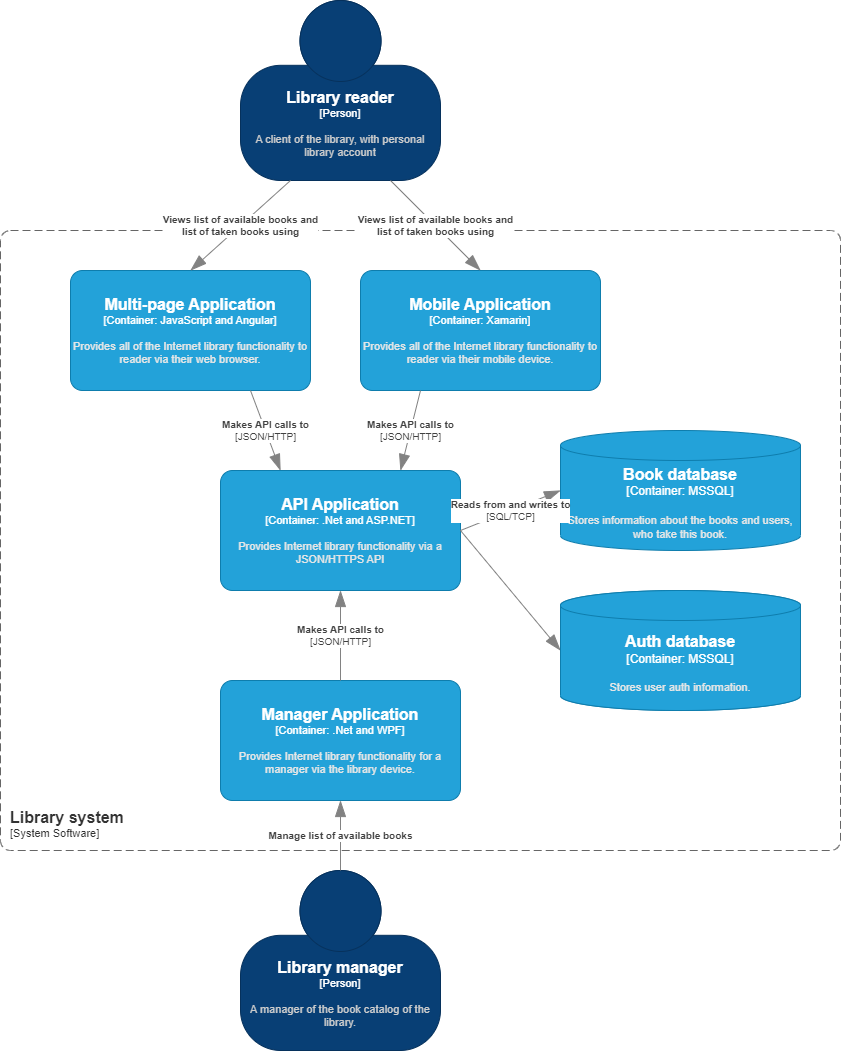

The diagram above was exported from draw.io. Its source (the exported page's mxGraphModel, read from the mxfile embedded in the PNG):
<mxGraphModel dx="1036" dy="606" grid="1" gridSize="10" guides="1" tooltips="1" connect="1" arrows="1" fold="1" page="1" pageScale="1" pageWidth="827" pageHeight="1169" math="0" shadow="0">
  <root>
    <mxCell id="0" />
    <mxCell id="1" parent="0" />
    <object placeholders="1" c4Name="Library reader" c4Type="Person" c4Description="A client of the library, with personal library account" label="&lt;font style=&quot;font-size: 16px&quot;&gt;&lt;b&gt;%c4Name%&lt;/b&gt;&lt;/font&gt;&lt;div&gt;[%c4Type%]&lt;/div&gt;&lt;br&gt;&lt;div&gt;&lt;font style=&quot;font-size: 11px&quot;&gt;&lt;font color=&quot;#cccccc&quot;&gt;%c4Description%&lt;/font&gt;&lt;/div&gt;" id="ZjPg5ix6O-cAVvD5PAhX-2">
      <mxCell style="html=1;fontSize=11;dashed=0;whiteSpace=wrap;fillColor=#083F75;strokeColor=#06315C;fontColor=#ffffff;shape=mxgraph.c4.person2;align=center;metaEdit=1;points=[[0.5,0,0],[1,0.5,0],[1,0.75,0],[0.75,1,0],[0.5,1,0],[0.25,1,0],[0,0.75,0],[0,0.5,0]];resizable=0;" parent="1" vertex="1">
        <mxGeometry x="720" y="50" width="200" height="180" as="geometry" />
      </mxCell>
    </object>
    <object placeholders="1" c4Name="Library manager" c4Type="Person" c4Description="A manager of the book catalog of the library." label="&lt;font style=&quot;font-size: 16px&quot;&gt;&lt;b&gt;%c4Name%&lt;/b&gt;&lt;/font&gt;&lt;div&gt;[%c4Type%]&lt;/div&gt;&lt;br&gt;&lt;div&gt;&lt;font style=&quot;font-size: 11px&quot;&gt;&lt;font color=&quot;#cccccc&quot;&gt;%c4Description%&lt;/font&gt;&lt;/div&gt;" id="ZjPg5ix6O-cAVvD5PAhX-3">
      <mxCell style="html=1;fontSize=11;dashed=0;whiteSpace=wrap;fillColor=#083F75;strokeColor=#06315C;fontColor=#ffffff;shape=mxgraph.c4.person2;align=center;metaEdit=1;points=[[0.5,0,0],[1,0.5,0],[1,0.75,0],[0.75,1,0],[0.5,1,0],[0.25,1,0],[0,0.75,0],[0,0.5,0]];resizable=0;" parent="1" vertex="1">
        <mxGeometry x="720" y="920" width="200" height="180" as="geometry" />
      </mxCell>
    </object>
    <object placeholders="1" c4Name="Library system" c4Type="SystemScopeBoundary" c4Application="System Software" label="&lt;font style=&quot;font-size: 16px&quot;&gt;&lt;b&gt;&lt;div style=&quot;text-align: left&quot;&gt;%c4Name%&lt;/div&gt;&lt;/b&gt;&lt;/font&gt;&lt;div style=&quot;text-align: left&quot;&gt;[%c4Application%]&lt;/div&gt;" id="ZjPg5ix6O-cAVvD5PAhX-4">
      <mxCell style="rounded=1;fontSize=11;whiteSpace=wrap;html=1;dashed=1;arcSize=20;fillColor=none;strokeColor=#666666;fontColor=#333333;labelBackgroundColor=none;align=left;verticalAlign=bottom;labelBorderColor=none;spacingTop=0;spacing=10;dashPattern=8 4;metaEdit=1;rotatable=0;perimeter=rectanglePerimeter;noLabel=0;labelPadding=0;allowArrows=0;connectable=0;expand=0;recursiveResize=0;editable=1;pointerEvents=0;absoluteArcSize=1;points=[[0.25,0,0],[0.5,0,0],[0.75,0,0],[1,0.25,0],[1,0.5,0],[1,0.75,0],[0.75,1,0],[0.5,1,0],[0.25,1,0],[0,0.75,0],[0,0.5,0],[0,0.25,0]];" parent="1" vertex="1">
        <mxGeometry x="480" y="280" width="840" height="620" as="geometry" />
      </mxCell>
    </object>
    <object placeholders="1" c4Name="Multi-page Application" c4Type="Container" c4Technology="JavaScript and Angular" c4Description="Provides all of the Internet library functionality to reader via their web browser." label="&lt;font style=&quot;font-size: 16px&quot;&gt;&lt;b&gt;%c4Name%&lt;/b&gt;&lt;/font&gt;&lt;div&gt;[%c4Type%: %c4Technology%]&lt;/div&gt;&lt;br&gt;&lt;div&gt;&lt;font style=&quot;font-size: 11px&quot;&gt;&lt;font color=&quot;#E6E6E6&quot;&gt;%c4Description%&lt;/font&gt;&lt;/div&gt;" id="ZjPg5ix6O-cAVvD5PAhX-6">
      <mxCell style="rounded=1;whiteSpace=wrap;html=1;fontSize=11;labelBackgroundColor=none;fillColor=#23A2D9;fontColor=#ffffff;align=center;arcSize=10;strokeColor=#0E7DAD;metaEdit=1;resizable=0;points=[[0.25,0,0],[0.5,0,0],[0.75,0,0],[1,0.25,0],[1,0.5,0],[1,0.75,0],[0.75,1,0],[0.5,1,0],[0.25,1,0],[0,0.75,0],[0,0.5,0],[0,0.25,0]];" parent="1" vertex="1">
        <mxGeometry x="550" y="320" width="240" height="120" as="geometry" />
      </mxCell>
    </object>
    <object placeholders="1" c4Name="Mobile Application" c4Type="Container" c4Technology="Xamarin" c4Description="Provides all of the Internet library functionality to reader via their mobile device." label="&lt;font style=&quot;font-size: 16px&quot;&gt;&lt;b&gt;%c4Name%&lt;/b&gt;&lt;/font&gt;&lt;div&gt;[%c4Type%: %c4Technology%]&lt;/div&gt;&lt;br&gt;&lt;div&gt;&lt;font style=&quot;font-size: 11px&quot;&gt;&lt;font color=&quot;#E6E6E6&quot;&gt;%c4Description%&lt;/font&gt;&lt;/div&gt;" id="ZjPg5ix6O-cAVvD5PAhX-7">
      <mxCell style="rounded=1;whiteSpace=wrap;html=1;fontSize=11;labelBackgroundColor=none;fillColor=#23A2D9;fontColor=#ffffff;align=center;arcSize=10;strokeColor=#0E7DAD;metaEdit=1;resizable=0;points=[[0.25,0,0],[0.5,0,0],[0.75,0,0],[1,0.25,0],[1,0.5,0],[1,0.75,0],[0.75,1,0],[0.5,1,0],[0.25,1,0],[0,0.75,0],[0,0.5,0],[0,0.25,0]];" parent="1" vertex="1">
        <mxGeometry x="840" y="320" width="240" height="120" as="geometry" />
      </mxCell>
    </object>
    <object placeholders="1" c4Name="API Application" c4Type="Container" c4Technology=".Net and ASP.NET" c4Description="Provides Internet library functionality via a JSON/HTTPS API" label="&lt;font style=&quot;font-size: 16px&quot;&gt;&lt;b&gt;%c4Name%&lt;/b&gt;&lt;/font&gt;&lt;div&gt;[%c4Type%: %c4Technology%]&lt;/div&gt;&lt;br&gt;&lt;div&gt;&lt;font style=&quot;font-size: 11px&quot;&gt;&lt;font color=&quot;#E6E6E6&quot;&gt;%c4Description%&lt;/font&gt;&lt;/div&gt;" id="ZjPg5ix6O-cAVvD5PAhX-8">
      <mxCell style="rounded=1;whiteSpace=wrap;html=1;fontSize=11;labelBackgroundColor=none;fillColor=#23A2D9;fontColor=#ffffff;align=center;arcSize=10;strokeColor=#0E7DAD;metaEdit=1;resizable=0;points=[[0.25,0,0],[0.5,0,0],[0.75,0,0],[1,0.25,0],[1,0.5,0],[1,0.75,0],[0.75,1,0],[0.5,1,0],[0.25,1,0],[0,0.75,0],[0,0.5,0],[0,0.25,0]];" parent="1" vertex="1">
        <mxGeometry x="700" y="520" width="240" height="120" as="geometry" />
      </mxCell>
    </object>
    <object placeholders="1" c4Name="Manager Application" c4Type="Container" c4Technology=".Net and WPF" c4Description="Provides Internet library functionality for a manager via the library device." label="&lt;font style=&quot;font-size: 16px&quot;&gt;&lt;b&gt;%c4Name%&lt;/b&gt;&lt;/font&gt;&lt;div&gt;[%c4Type%: %c4Technology%]&lt;/div&gt;&lt;br&gt;&lt;div&gt;&lt;font style=&quot;font-size: 11px&quot;&gt;&lt;font color=&quot;#E6E6E6&quot;&gt;%c4Description%&lt;/font&gt;&lt;/div&gt;" id="ZjPg5ix6O-cAVvD5PAhX-9">
      <mxCell style="rounded=1;whiteSpace=wrap;html=1;fontSize=11;labelBackgroundColor=none;fillColor=#23A2D9;fontColor=#ffffff;align=center;arcSize=10;strokeColor=#0E7DAD;metaEdit=1;resizable=0;points=[[0.25,0,0],[0.5,0,0],[0.75,0,0],[1,0.25,0],[1,0.5,0],[1,0.75,0],[0.75,1,0],[0.5,1,0],[0.25,1,0],[0,0.75,0],[0,0.5,0],[0,0.25,0]];" parent="1" vertex="1">
        <mxGeometry x="700" y="730" width="240" height="120" as="geometry" />
      </mxCell>
    </object>
    <object placeholders="1" c4Type="Book database" c4Container="Container" c4Technology="MSSQL" c4Description="Stores information about the books and users, who take this book." label="&lt;font style=&quot;font-size: 16px&quot;&gt;&lt;b&gt;%c4Type%&lt;/b&gt;&lt;/font&gt;&lt;div&gt;[%c4Container%:&amp;nbsp;%c4Technology%]&lt;/div&gt;&lt;br&gt;&lt;div&gt;&lt;font style=&quot;font-size: 11px&quot;&gt;&lt;font color=&quot;#E6E6E6&quot;&gt;%c4Description%&lt;/font&gt;&lt;/div&gt;" id="ZjPg5ix6O-cAVvD5PAhX-10">
      <mxCell style="shape=cylinder3;size=15;whiteSpace=wrap;html=1;boundedLbl=1;rounded=0;labelBackgroundColor=none;fillColor=#23A2D9;fontSize=12;fontColor=#ffffff;align=center;strokeColor=#0E7DAD;metaEdit=1;points=[[0.5,0,0],[1,0.25,0],[1,0.5,0],[1,0.75,0],[0.5,1,0],[0,0.75,0],[0,0.5,0],[0,0.25,0]];resizable=0;" parent="1" vertex="1">
        <mxGeometry x="1040" y="480" width="240" height="120" as="geometry" />
      </mxCell>
    </object>
    <object placeholders="1" c4Type="Relationship" c4Description="Views list of available books and &#10;list of taken books using" label="&lt;div style=&quot;text-align: left&quot;&gt;&lt;div style=&quot;text-align: center&quot;&gt;&lt;b&gt;%c4Description%&lt;/b&gt;&lt;/div&gt;" id="ZjPg5ix6O-cAVvD5PAhX-23">
      <mxCell style="endArrow=blockThin;html=1;fontSize=10;fontColor=#404040;strokeWidth=1;endFill=1;strokeColor=#828282;elbow=vertical;metaEdit=1;endSize=14;startSize=14;jumpStyle=arc;jumpSize=16;rounded=0;exitX=0.25;exitY=1;exitDx=0;exitDy=0;exitPerimeter=0;entryX=0.5;entryY=0;entryDx=0;entryDy=0;entryPerimeter=0;" parent="1" source="ZjPg5ix6O-cAVvD5PAhX-2" target="ZjPg5ix6O-cAVvD5PAhX-6" edge="1">
        <mxGeometry width="240" relative="1" as="geometry">
          <mxPoint x="270" y="535" as="sourcePoint" />
          <mxPoint x="730" y="195" as="targetPoint" />
          <mxPoint as="offset" />
        </mxGeometry>
      </mxCell>
    </object>
    <object placeholders="1" c4Type="Relationship" c4Description="Views list of available books and &#10;list of taken books using" label="&lt;div style=&quot;text-align: left&quot;&gt;&lt;div style=&quot;text-align: center&quot;&gt;&lt;b&gt;%c4Description%&lt;/b&gt;&lt;/div&gt;" id="ZjPg5ix6O-cAVvD5PAhX-24">
      <mxCell style="endArrow=blockThin;html=1;fontSize=10;fontColor=#404040;strokeWidth=1;endFill=1;strokeColor=#828282;elbow=vertical;metaEdit=1;endSize=14;startSize=14;jumpStyle=arc;jumpSize=16;rounded=0;exitX=0.75;exitY=1;exitDx=0;exitDy=0;exitPerimeter=0;entryX=0.5;entryY=0;entryDx=0;entryDy=0;entryPerimeter=0;" parent="1" source="ZjPg5ix6O-cAVvD5PAhX-2" target="ZjPg5ix6O-cAVvD5PAhX-7" edge="1">
        <mxGeometry x="-0.0011" width="240" relative="1" as="geometry">
          <mxPoint x="780" y="240" as="sourcePoint" />
          <mxPoint x="680" y="330" as="targetPoint" />
          <mxPoint as="offset" />
        </mxGeometry>
      </mxCell>
    </object>
    <object placeholders="1" c4Type="Relationship" c4Technology="JSON/HTTP" c4Description="Makes API calls to" label="&lt;div style=&quot;text-align: left&quot;&gt;&lt;div style=&quot;text-align: center&quot;&gt;&lt;b&gt;%c4Description%&lt;/b&gt;&lt;/div&gt;&lt;div style=&quot;text-align: center&quot;&gt;[%c4Technology%]&lt;/div&gt;&lt;/div&gt;" id="ZjPg5ix6O-cAVvD5PAhX-37">
      <mxCell style="endArrow=blockThin;html=1;fontSize=10;fontColor=#404040;strokeWidth=1;endFill=1;strokeColor=#828282;elbow=vertical;metaEdit=1;endSize=14;startSize=14;jumpStyle=arc;jumpSize=16;rounded=0;exitX=0.75;exitY=1;exitDx=0;exitDy=0;exitPerimeter=0;entryX=0.25;entryY=0;entryDx=0;entryDy=0;entryPerimeter=0;" parent="1" source="ZjPg5ix6O-cAVvD5PAhX-6" target="ZjPg5ix6O-cAVvD5PAhX-8" edge="1">
        <mxGeometry width="240" relative="1" as="geometry">
          <mxPoint x="740" y="390" as="sourcePoint" />
          <mxPoint x="980" y="390" as="targetPoint" />
        </mxGeometry>
      </mxCell>
    </object>
    <object placeholders="1" c4Type="Relationship" c4Technology="JSON/HTTP" c4Description="Makes API calls to" label="&lt;div style=&quot;text-align: left&quot;&gt;&lt;div style=&quot;text-align: center&quot;&gt;&lt;b&gt;%c4Description%&lt;/b&gt;&lt;/div&gt;&lt;div style=&quot;text-align: center&quot;&gt;[%c4Technology%]&lt;/div&gt;&lt;/div&gt;" id="ZjPg5ix6O-cAVvD5PAhX-39">
      <mxCell style="endArrow=blockThin;html=1;fontSize=10;fontColor=#404040;strokeWidth=1;endFill=1;strokeColor=#828282;elbow=vertical;metaEdit=1;endSize=14;startSize=14;jumpStyle=arc;jumpSize=16;rounded=0;exitX=0.25;exitY=1;exitDx=0;exitDy=0;exitPerimeter=0;entryX=0.75;entryY=0;entryDx=0;entryDy=0;entryPerimeter=0;" parent="1" source="ZjPg5ix6O-cAVvD5PAhX-7" target="ZjPg5ix6O-cAVvD5PAhX-8" edge="1">
        <mxGeometry width="240" relative="1" as="geometry">
          <mxPoint x="740" y="450" as="sourcePoint" />
          <mxPoint x="770" y="530" as="targetPoint" />
        </mxGeometry>
      </mxCell>
    </object>
    <object placeholders="1" c4Type="Relationship" c4Technology="JSON/HTTP" c4Description="Makes API calls to" label="&lt;div style=&quot;text-align: left&quot;&gt;&lt;div style=&quot;text-align: center&quot;&gt;&lt;b&gt;%c4Description%&lt;/b&gt;&lt;/div&gt;&lt;div style=&quot;text-align: center&quot;&gt;[%c4Technology%]&lt;/div&gt;&lt;/div&gt;" id="ZjPg5ix6O-cAVvD5PAhX-40">
      <mxCell style="endArrow=blockThin;html=1;fontSize=10;fontColor=#404040;strokeWidth=1;endFill=1;strokeColor=#828282;elbow=vertical;metaEdit=1;endSize=14;startSize=14;jumpStyle=arc;jumpSize=16;rounded=0;exitX=0.5;exitY=0;exitDx=0;exitDy=0;exitPerimeter=0;entryX=0.5;entryY=1;entryDx=0;entryDy=0;entryPerimeter=0;" parent="1" source="ZjPg5ix6O-cAVvD5PAhX-9" target="ZjPg5ix6O-cAVvD5PAhX-8" edge="1">
        <mxGeometry width="240" relative="1" as="geometry">
          <mxPoint x="910" y="450" as="sourcePoint" />
          <mxPoint x="890" y="530" as="targetPoint" />
        </mxGeometry>
      </mxCell>
    </object>
    <object placeholders="1" c4Type="Relationship" c4Description="Manage list of available books" label="&lt;div style=&quot;text-align: left&quot;&gt;&lt;div style=&quot;text-align: center&quot;&gt;&lt;b&gt;%c4Description%&lt;/b&gt;&lt;/div&gt;" id="ZjPg5ix6O-cAVvD5PAhX-42">
      <mxCell style="endArrow=blockThin;html=1;fontSize=10;fontColor=#404040;strokeWidth=1;endFill=1;strokeColor=#828282;elbow=vertical;metaEdit=1;endSize=14;startSize=14;jumpStyle=arc;jumpSize=16;rounded=0;exitX=0.5;exitY=0;exitDx=0;exitDy=0;exitPerimeter=0;entryX=0.5;entryY=1;entryDx=0;entryDy=0;entryPerimeter=0;" parent="1" source="ZjPg5ix6O-cAVvD5PAhX-3" target="ZjPg5ix6O-cAVvD5PAhX-9" edge="1">
        <mxGeometry x="-0.0011" width="240" relative="1" as="geometry">
          <mxPoint x="900" y="900" as="sourcePoint" />
          <mxPoint x="990" y="990" as="targetPoint" />
          <mxPoint as="offset" />
        </mxGeometry>
      </mxCell>
    </object>
    <object placeholders="1" c4Type="Relationship" c4Technology="SQL/TCP" c4Description="Reads from and writes to" label="&lt;div style=&quot;text-align: left&quot;&gt;&lt;div style=&quot;text-align: center&quot;&gt;&lt;b&gt;%c4Description%&lt;/b&gt;&lt;/div&gt;&lt;div style=&quot;text-align: center&quot;&gt;[%c4Technology%]&lt;/div&gt;&lt;/div&gt;" id="ZjPg5ix6O-cAVvD5PAhX-43">
      <mxCell style="endArrow=blockThin;html=1;fontSize=10;fontColor=#404040;strokeWidth=1;endFill=1;strokeColor=#828282;elbow=vertical;metaEdit=1;endSize=14;startSize=14;jumpStyle=arc;jumpSize=16;rounded=0;exitX=1;exitY=0.5;exitDx=0;exitDy=0;exitPerimeter=0;entryX=0;entryY=0.5;entryDx=0;entryDy=0;entryPerimeter=0;" parent="1" source="ZjPg5ix6O-cAVvD5PAhX-8" target="ZjPg5ix6O-cAVvD5PAhX-10" edge="1">
        <mxGeometry x="0.0041" width="240" relative="1" as="geometry">
          <mxPoint x="910" y="450" as="sourcePoint" />
          <mxPoint x="890" y="530" as="targetPoint" />
          <mxPoint as="offset" />
        </mxGeometry>
      </mxCell>
    </object>
    <object placeholders="1" c4Type="Auth database" c4Container="Container" c4Technology="MSSQL" c4Description="Stores user auth information. " label="&lt;font style=&quot;font-size: 16px&quot;&gt;&lt;b&gt;%c4Type%&lt;/b&gt;&lt;/font&gt;&lt;div&gt;[%c4Container%:&amp;nbsp;%c4Technology%]&lt;/div&gt;&lt;br&gt;&lt;div&gt;&lt;font style=&quot;font-size: 11px&quot;&gt;&lt;font color=&quot;#E6E6E6&quot;&gt;%c4Description%&lt;/font&gt;&lt;/div&gt;" id="S8MMQtpPGWY8PS5Hg1u--1">
      <mxCell style="shape=cylinder3;size=15;whiteSpace=wrap;html=1;boundedLbl=1;rounded=0;labelBackgroundColor=none;fillColor=#23A2D9;fontSize=12;fontColor=#ffffff;align=center;strokeColor=#0E7DAD;metaEdit=1;points=[[0.5,0,0],[1,0.25,0],[1,0.5,0],[1,0.75,0],[0.5,1,0],[0,0.75,0],[0,0.5,0],[0,0.25,0]];resizable=0;" parent="1" vertex="1">
        <mxGeometry x="1040" y="640" width="240" height="120" as="geometry" />
      </mxCell>
    </object>
    <object placeholders="1" c4Type="Relationship" c4Technology="SQL/TCP" c4Description="Reads from and writes to" label="&lt;div style=&quot;text-align: left&quot;&gt;&lt;div style=&quot;text-align: center&quot;&gt;&lt;b&gt;%c4Description%&lt;/b&gt;&lt;/div&gt;&lt;div style=&quot;text-align: center&quot;&gt;[%c4Technology%]&lt;/div&gt;&lt;/div&gt;" id="S8MMQtpPGWY8PS5Hg1u--3">
      <mxCell style="endArrow=blockThin;html=1;fontSize=10;fontColor=#404040;strokeWidth=1;endFill=1;strokeColor=#828282;elbow=vertical;metaEdit=1;endSize=14;startSize=14;jumpStyle=arc;jumpSize=16;rounded=0;exitX=1;exitY=0.5;exitDx=0;exitDy=0;exitPerimeter=0;entryX=0;entryY=0.5;entryDx=0;entryDy=0;entryPerimeter=0;" parent="1" source="S8MMQtpPGWY8PS5Hg1u--4" target="S8MMQtpPGWY8PS5Hg1u--1" edge="1">
        <mxGeometry x="0.0041" width="240" relative="1" as="geometry">
          <mxPoint x="950" y="590" as="sourcePoint" />
          <mxPoint x="1050" y="550" as="targetPoint" />
          <mxPoint as="offset" />
        </mxGeometry>
      </mxCell>
    </object>
    <mxCell id="S8MMQtpPGWY8PS5Hg1u--5" value="" style="endArrow=blockThin;html=1;fontSize=10;fontColor=#404040;strokeWidth=1;endFill=1;strokeColor=#828282;elbow=vertical;metaEdit=1;endSize=14;startSize=14;jumpStyle=arc;jumpSize=16;rounded=0;exitX=1;exitY=0.5;exitDx=0;exitDy=0;exitPerimeter=0;entryX=0;entryY=0.5;entryDx=0;entryDy=0;entryPerimeter=0;" parent="1" source="ZjPg5ix6O-cAVvD5PAhX-8" target="S8MMQtpPGWY8PS5Hg1u--4" edge="1">
      <mxGeometry x="0.0041" width="240" relative="1" as="geometry">
        <mxPoint x="940" y="580" as="sourcePoint" />
        <mxPoint x="1040" y="700" as="targetPoint" />
        <mxPoint as="offset" />
      </mxGeometry>
    </mxCell>
    <object placeholders="1" c4Type="Auth database" c4Container="Container" c4Technology="MSSQL" c4Description="Stores user auth information. " label="&lt;font style=&quot;font-size: 16px&quot;&gt;&lt;b&gt;%c4Type%&lt;/b&gt;&lt;/font&gt;&lt;div&gt;[%c4Container%:&amp;nbsp;%c4Technology%]&lt;/div&gt;&lt;br&gt;&lt;div&gt;&lt;font style=&quot;font-size: 11px&quot;&gt;&lt;font color=&quot;#E6E6E6&quot;&gt;%c4Description%&lt;/font&gt;&lt;/div&gt;" id="S8MMQtpPGWY8PS5Hg1u--4">
      <mxCell style="shape=cylinder3;size=15;whiteSpace=wrap;html=1;boundedLbl=1;rounded=0;labelBackgroundColor=none;fillColor=#23A2D9;fontSize=12;fontColor=#ffffff;align=center;strokeColor=#0E7DAD;metaEdit=1;points=[[0.5,0,0],[1,0.25,0],[1,0.5,0],[1,0.75,0],[0.5,1,0],[0,0.75,0],[0,0.5,0],[0,0.25,0]];resizable=0;" parent="1" vertex="1">
        <mxGeometry x="1040" y="640" width="240" height="120" as="geometry" />
      </mxCell>
    </object>
  </root>
</mxGraphModel>